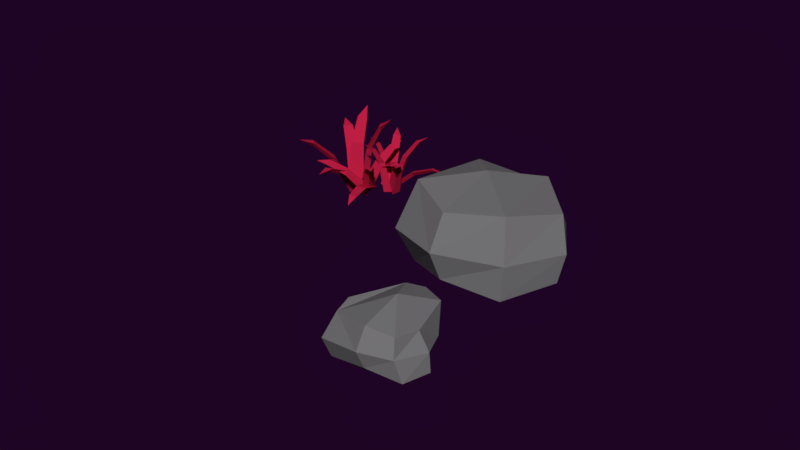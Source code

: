 # Source: conjunto04.blend  (saved by Blender 2.79.0; exported with 4.5.12 LTS)
import bpy
from mathutils import Matrix  # noqa: F401  (used for matrix-valued properties, if any)

bpy.ops.wm.read_factory_settings(use_empty=True)
scene = bpy.context.scene
scene.name = 'Scene'

# ---- collections
col_collection_1 = bpy.data.collections.new('Collection 1'); scene.collection.children.link(col_collection_1)

# ---- materials (node trees are filled in below, after node groups)
mat_material_013 = bpy.data.materials.new('Material.013')
mat_material_013.alpha_threshold = 0.0
mat_material_013.use_transparent_shadow = False
mat_material_013.diffuse_color = (0.1932, 0.1904, 0.196, 1.0)
mat_material_013.roughness = 0.5
mat_material_013.line_color = (0.0, 0.0, 0.0, 1.0)
mat_material_014 = bpy.data.materials.new('Material.014')
mat_material_014.alpha_threshold = 0.0
mat_material_014.use_transparent_shadow = False
mat_material_014.diffuse_color = (0.5382, 0.01406, 0.05926, 1.0)
mat_material_014.roughness = 0.5

# ---- material node trees

# ---- world
world_world_001 = bpy.data.worlds.new('World.001'); scene.world = world_world_001
world_world_001.color = (0.0134, 0.001575, 0.01811)
world_world_001.use_sun_shadow = False
world_world_001.sun_shadow_jitter_overblur = 0.0
world_world_001.cycles.sampling_method = 'MANUAL'
world_world_001.light_settings.ao_factor = 0.4154
world_world_001.light_settings.distance = 0.4

# ---- meshes
me_plane_036 = bpy.data.meshes.new('Plane.036')
me_plane_036.from_pydata([(-0.05604, 2.764, -0.1666), (0.1961, 3.887, -1.578), (-1.11, 2.784, -0.08134), (-0.9051, 3.884, -1.442), (-1.253, 4.609, 0.4696), (-0.2516, 4.566, 0.3601), (0.1367, 5.167, -0.5851), (-0.8692, 5.21, -0.7916), (0.1026, 4.412, -1.646), (-0.164, 3.242, 0.3777), (-0.9963, 4.484, -1.984), (-1.311, 3.834, 0.09053), (-0.6025, 2.615, -0.3433), (-0.5137, 3.858, -1.471), (-0.7442, 4.64, 0.5407), (-0.3811, 5.405, -0.8047), (-0.8309, 3.669, 0.3645), (-0.4116, 4.726, -1.986), (0.1647, 3.012, -0.5228), (-1.083, 3.068, -0.8022), (-0.09176, 5.254, 0.1032), (-1.173, 5.303, 0.1018), (-1.324, 4.088, -0.3851), (0.3623, 4.036, -0.2678), (-0.5642, 5.405, 0.05194), (-0.5088, 2.917, -0.7384), (0.5145, -2.751, -4.287), (0.4866, -3.008, -4.168), (0.5668, -3.21, -4.388), (1.682, -3.118, -3.975), (1.639, -2.76, -3.891), (1.618, -2.96, -3.801), (2.221, -2.816, -3.422), (2.139, -2.969, -3.406), (2.253, -3.092, -3.484), (2.394, -2.994, -3.065), (0.4126, -3.057, -4.513), (0.2701, -2.866, -4.329), (0.3706, -2.931, -4.061), (1.226, -2.106, -4.155), (1.259, -2.204, -4.509), (1.147, -2.053, -4.362), (1.562, -1.505, -4.582), (1.441, -1.467, -4.455), (1.537, -1.429, -4.31), (1.52, -1.047, -4.555), (1.555, -3.202, -4.743), (0.4508, -2.76, -4.655), (0.3585, -3.047, -4.592), (0.3761, -3.073, -4.31), (1.495, -3.451, -4.476), (1.482, -3.429, -4.696), (2.073, -3.85, -4.739), (1.997, -3.784, -4.882), (2.118, -3.66, -4.946), (2.249, -4.077, -5.064), (0.5373, -3.028, -4.319), (0.5782, -3.189, -4.55), (0.6377, -2.991, -4.78), (1.788, -3.09, -4.481), (1.709, -3.124, -4.121), (1.741, -3.247, -4.301), (2.384, -3.434, -4.018), (2.332, -3.494, -4.173), (2.444, -3.411, -4.295), (2.659, -3.76, -4.101), (0.4368, -2.886, -4.673), (0.3112, -3.067, -4.467), (0.4788, -3.308, -4.468), (1.148, -2.87, -3.583), (1.115, -2.541, -3.744), (1.017, -2.685, -3.581), (1.279, -2.282, -3.041), (1.185, -2.428, -2.994), (1.304, -2.536, -2.917), (1.171, -2.245, -2.595), (1.505, -2.402, -4.726), (0.394, -2.693, -4.407), (0.3654, -2.822, -4.685), (0.4504, -3.092, -4.654), (1.548, -2.712, -4.924), (1.482, -2.503, -4.947), (2.107, -2.38, -5.297), (1.992, -2.252, -5.27), (2.074, -2.14, -5.147), (2.239, -2.062, -5.561), (0.4872, -2.647, -3.171), (0.427, -2.852, -3.206), (0.5077, -2.906, -3.42), (1.268, -3.183, -3.011), (1.25, -2.983, -2.813), (1.204, -3.142, -2.842), (1.596, -3.294, -2.483), (1.521, -3.383, -2.545), (1.609, -3.449, -2.634), (1.65, -3.573, -2.315), (0.4266, -2.736, -3.451), (0.3052, -2.665, -3.27), (0.3294, -2.827, -3.119), (1.04, -2.401, -2.749), (1.116, -2.33, -3.009), (1.02, -2.274, -2.865), (1.406, -1.906, -2.734), (1.298, -1.913, -2.651), (1.347, -1.961, -2.534), (1.405, -1.62, -2.531), (1.297, -2.914, -3.541), (0.5016, -2.498, -3.413), (0.4008, -2.69, -3.502), (0.3642, -2.82, -3.333), (1.189, -3.167, -3.483), (1.218, -3.065, -3.613), (1.629, -3.406, -3.756), (1.602, -3.297, -3.827), (1.712, -3.212, -3.803), (1.796, -3.45, -4.038), (0.4883, -2.813, -3.304), (0.5449, -2.83, -3.512), (0.6426, -2.624, -3.569), (1.433, -2.983, -3.307), (1.312, -3.134, -3.102), (1.357, -3.146, -3.264), (1.769, -3.475, -3.099), (1.752, -3.444, -3.227), (1.862, -3.361, -3.258), (1.961, -3.691, -3.259), (0.4846, -2.568, -3.478), (0.3433, -2.745, -3.436), (0.4486, -2.922, -3.52), (0.8272, -3.097, -2.715), (0.8554, -2.821, -2.682), (0.7443, -2.961, -2.649), (0.8779, -2.959, -2.116), (0.7897, -3.055, -2.156), (0.8563, -3.172, -2.141), (0.7261, -3.094, -1.831), (1.319, -2.408, -3.204), (0.423, -2.544, -3.234), (0.4387, -2.512, -3.467), (0.4754, -2.709, -3.55), (1.36, -2.533, -3.453), (1.331, -2.381, -3.386), (1.861, -2.263, -3.493), (1.781, -2.175, -3.435), (1.829, -2.165, -3.303), (2.027, -1.978, -3.514), (0.6636, -2.256, -3.986), (0.5626, -2.265, -3.795), (0.648, -2.455, -3.687), (1.288, -1.913, -3.343), (1.297, -1.754, -3.575), (1.22, -1.762, -3.426), (1.535, -1.337, -3.268), (1.448, -1.393, -3.185), (1.526, -1.457, -3.088), (1.51, -1.12, -3.02), (0.6099, -2.523, -3.861), (0.4917, -2.373, -3.988), (0.4655, -2.195, -3.855), (1.217, -1.813, -4.189), (1.33, -2.07, -4.194), (1.237, -1.95, -4.293), (1.682, -1.833, -4.594), (1.568, -1.764, -4.624), (1.595, -1.635, -4.59), (1.726, -1.681, -4.906), (1.423, -2.472, -3.496), (0.7324, -2.515, -4.082), (0.5995, -2.584, -3.901), (0.52, -2.402, -3.814), (1.256, -2.387, -3.285), (1.319, -2.528, -3.353), (1.654, -2.56, -2.915), (1.659, -2.65, -3.012), (1.782, -2.627, -3.076), (1.832, -2.807, -2.787), (0.7059, -2.57, -4.005), (0.5258, -2.518, -3.872), (0.5958, -2.557, -3.664), (0.8528, -1.693, -3.569), (0.9389, -1.703, -3.836), (0.797, -1.662, -3.73), (0.8797, -1.124, -3.804), (0.7763, -1.158, -3.722), (0.8134, -1.116, -3.599), (0.6769, -0.8415, -3.758), (0.628, -2.742, 0.8301), (1.18, -1.149, -1.665), (-0.8559, -2.678, 0.5256), (-0.2506, -1.087, -1.958), (-1.213, -0.008307, 2.044), (0.5766, -0.08524, 2.411), (1.123, 1.063, -0.1828), (-0.6016, 1.137, -0.5369), (1.551, -0.2433, -1.292), (0.8934, -1.992, 1.544), (-0.6454, -0.149, -1.743), (-1.303, -1.898, 1.094), (-0.1845, -2.963, 0.5498), (0.4244, -1.131, -2.026), (-0.4358, 0.02367, 2.399), (0.2312, 1.469, -0.5386), (-0.4578, -2.107, 1.814), (0.4142, 0.2134, -1.949), (1.258, -2.599, -0.4905), (-0.8904, -2.507, -0.9315), (1.026, 1.205, 1.436), (-1.122, 1.298, 0.9953), (-1.303, -0.7563, -0.2161), (1.498, -0.8767, 0.3588), (-0.1578, 1.441, 1.29), (0.09856, -2.764, -0.8394)], [], [(25, 19, 3, 13), (24, 15, 7, 21), (23, 8, 6, 20), (16, 9, 5, 14), (22, 11, 4, 21), (19, 2, 11, 22), (12, 0, 9, 16), (13, 3, 10, 17), (18, 1, 8, 23), (1, 13, 17, 8), (2, 12, 16, 11), (11, 16, 14, 4), (8, 17, 15, 6), (20, 6, 15, 24), (18, 25, 13, 1), (0, 12, 25, 18), (5, 20, 24, 14), (0, 18, 23, 9), (3, 19, 22, 10), (10, 22, 21, 7), (9, 23, 20, 5), (14, 24, 21, 4), (12, 2, 19, 25), (26, 28, 27), (31, 29, 34, 33), (27, 28, 29, 31), (26, 27, 31, 30), (28, 26, 30, 29), (33, 34, 35), (29, 30, 32, 34), (30, 31, 33, 32), (34, 32, 35), (32, 33, 35), (36, 38, 37), (41, 39, 44, 43), (37, 38, 39, 41), (36, 37, 41, 40), (38, 36, 40, 39), (43, 44, 45), (39, 40, 42, 44), (40, 41, 43, 42), (44, 42, 45), (42, 43, 45), (49, 47, 48), (51, 46, 54, 53), (48, 47, 46, 51), (49, 48, 51, 50), (47, 49, 50, 46), (53, 54, 55), (46, 50, 52, 54), (50, 51, 53, 52), (54, 52, 55), (52, 53, 55), (56, 58, 57), (61, 59, 64, 63), (57, 58, 59, 61), (56, 57, 61, 60), (58, 56, 60, 59), (63, 64, 65), (59, 60, 62, 64), (60, 61, 63, 62), (64, 62, 65), (62, 63, 65), (66, 68, 67), (71, 69, 74, 73), (67, 68, 69, 71), (66, 67, 71, 70), (68, 66, 70, 69), (73, 74, 75), (69, 70, 72, 74), (70, 71, 73, 72), (74, 72, 75), (72, 73, 75), (79, 77, 78), (81, 76, 84, 83), (78, 77, 76, 81), (79, 78, 81, 80), (77, 79, 80, 76), (83, 84, 85), (76, 80, 82, 84), (80, 81, 83, 82), (84, 82, 85), (82, 83, 85), (86, 88, 87), (91, 89, 94, 93), (87, 88, 89, 91), (86, 87, 91, 90), (88, 86, 90, 89), (93, 94, 95), (89, 90, 92, 94), (90, 91, 93, 92), (94, 92, 95), (92, 93, 95), (96, 98, 97), (101, 99, 104, 103), (97, 98, 99, 101), (96, 97, 101, 100), (98, 96, 100, 99), (103, 104, 105), (99, 100, 102, 104), (100, 101, 103, 102), (104, 102, 105), (102, 103, 105), (109, 107, 108), (111, 106, 114, 113), (108, 107, 106, 111), (109, 108, 111, 110), (107, 109, 110, 106), (113, 114, 115), (106, 110, 112, 114), (110, 111, 113, 112), (114, 112, 115), (112, 113, 115), (116, 118, 117), (121, 119, 124, 123), (117, 118, 119, 121), (116, 117, 121, 120), (118, 116, 120, 119), (123, 124, 125), (119, 120, 122, 124), (120, 121, 123, 122), (124, 122, 125), (122, 123, 125), (126, 128, 127), (131, 129, 134, 133), (127, 128, 129, 131), (126, 127, 131, 130), (128, 126, 130, 129), (133, 134, 135), (129, 130, 132, 134), (130, 131, 133, 132), (134, 132, 135), (132, 133, 135), (139, 137, 138), (141, 136, 144, 143), (138, 137, 136, 141), (139, 138, 141, 140), (137, 139, 140, 136), (143, 144, 145), (136, 140, 142, 144), (140, 141, 143, 142), (144, 142, 145), (142, 143, 145), (146, 148, 147), (151, 149, 154, 153), (147, 148, 149, 151), (146, 147, 151, 150), (148, 146, 150, 149), (153, 154, 155), (149, 150, 152, 154), (150, 151, 153, 152), (154, 152, 155), (152, 153, 155), (156, 158, 157), (161, 159, 164, 163), (157, 158, 159, 161), (156, 157, 161, 160), (158, 156, 160, 159), (163, 164, 165), (159, 160, 162, 164), (160, 161, 163, 162), (164, 162, 165), (162, 163, 165), (169, 167, 168), (171, 166, 174, 173), (168, 167, 166, 171), (169, 168, 171, 170), (167, 169, 170, 166), (173, 174, 175), (166, 170, 172, 174), (170, 171, 173, 172), (174, 172, 175), (172, 173, 175), (176, 178, 177), (181, 179, 184, 183), (177, 178, 179, 181), (176, 177, 181, 180), (178, 176, 180, 179), (183, 184, 185), (179, 180, 182, 184), (180, 181, 183, 182), (184, 182, 185), (182, 183, 185), (211, 205, 189, 199), (210, 201, 193, 207), (209, 194, 192, 206), (202, 195, 191, 200), (208, 197, 190, 207), (205, 188, 197, 208), (198, 186, 195, 202), (199, 189, 196, 203), (204, 187, 194, 209), (187, 199, 203, 194), (188, 198, 202, 197), (197, 202, 200, 190), (194, 203, 201, 192), (206, 192, 201, 210), (204, 211, 199, 187), (186, 198, 211, 204), (191, 206, 210, 200), (186, 204, 209, 195), (189, 205, 208, 196), (196, 208, 207, 193), (195, 209, 206, 191), (200, 210, 207, 190), (198, 188, 205, 211), (15, 17, 10, 7), (201, 203, 196, 193)])
me_plane_036.polygons.foreach_set('material_index', [0, 0, 0, 0, 0, 0, 0, 0, 0, 0, 0, 0, 0, 0, 0, 0, 0, 0, 0, 0, 0, 0, 0, 1, 1, 1, 1, 1, 1, 1, 1, 1, 1, 1, 1, 1, 1, 1, 1, 1, 1, 1, 1, 1, 1, 1, 1, 1, 1, 1, 1, 1, 1, 1, 1, 1, 1, 1, 1, 1, 1, 1, 1, 1, 1, 1, 1, 1, 1, 1, 1, 1, 1, 1, 1, 1, 1, 1, 1, 1, 1, 1, 1, 1, 1, 1, 1, 1, 1, 1, 1, 1, 1, 1, 1, 1, 1, 1, 1, 1, 1, 1, 1, 1, 1, 1, 1, 1, 1, 1, 1, 1, 1, 1, 1, 1, 1, 1, 1, 1, 1, 1, 1, 1, 1, 1, 1, 1, 1, 1, 1, 1, 1, 1, 1, 1, 1, 1, 1, 1, 1, 1, 1, 1, 1, 1, 1, 1, 1, 1, 1, 1, 1, 1, 1, 1, 1, 1, 1, 1, 1, 1, 1, 1, 1, 1, 1, 1, 1, 1, 1, 1, 1, 1, 1, 1, 1, 1, 1, 1, 1, 1, 1, 0, 0, 0, 0, 0, 0, 0, 0, 0, 0, 0, 0, 0, 0, 0, 0, 0, 0, 0, 0, 0, 0, 0, 0, 0])
me_plane_036.materials.append(mat_material_013)
me_plane_036.materials.append(mat_material_014)
me_plane_036.use_remesh_preserve_volume = False
me_plane_036.use_remesh_preserve_attributes = False
me_plane_036.use_mirror_vertex_groups = False
me_plane_036.update()

# ---- objects
ob_plane_033 = bpy.data.objects.new('Plane.033', me_plane_036)

# ---- transforms, parenting, visibility, modifiers, constraints
ob_plane_033.location = (0.0, 0.0, 0.0)
ob_plane_033.rotation_euler = (0.2637, -1.354, -3.1)
ob_plane_033.scale = (0.1572, 0.1572, 0.1572)
ob_plane_033.lineart.crease_threshold = 0.0

# ---- collection membership
col_collection_1.objects.link(ob_plane_033)

# ---- scene / render settings (as saved in the file)
scene.frame_start = 1; scene.frame_end = 250; scene.frame_set(0)
scene.render.engine = 'BLENDER_EEVEE_NEXT'
scene.render.resolution_percentage = 50
scene.render.dither_intensity = 0.0
scene.cycles.use_denoising = False
scene.cycles.samples = 128
scene.cycles.sampling_pattern = 'TABULATED_SOBOL'
scene.cycles.use_adaptive_sampling = False
scene.cycles.use_light_tree = False
scene.cycles.blur_glossy = 0.0
scene.cycles.sample_clamp_indirect = 0.0
scene.view_settings.view_transform = 'Standard'
bpy.context.view_layer.update()

# ---- added for rendering (the .blend has no active camera and no usable light): camera, sun
cam_auto = bpy.data.cameras.new('AutoCamera')
cam_auto.lens = 50.0
cam_auto.sensor_width = 36.0
cam_auto.clip_end = 1000.0
ob_auto_camera = bpy.data.objects.new('AutoCamera', cam_auto)
scene.collection.objects.link(ob_auto_camera)
ob_auto_camera.location = (2.25877, -3.15207, 2.04181)
ob_auto_camera.rotation_euler = (1.09748, -7.21219e-08, 0.694738)
scene.camera = ob_auto_camera
light_auto_sun = bpy.data.lights.new('AutoSun', 'SUN')
light_auto_sun.energy = 3.0
light_auto_sun.angle = 0.0523599
ob_auto_sun = bpy.data.objects.new('AutoSun', light_auto_sun)
scene.collection.objects.link(ob_auto_sun)
ob_auto_sun.rotation_euler = (0.872665, 0.174533, 0.523599)
bpy.context.view_layer.update()
